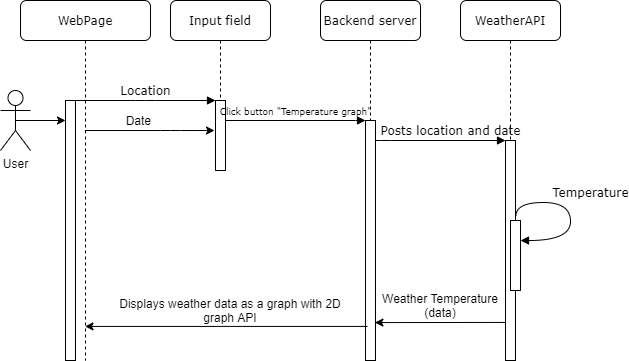

The diagram above was exported from draw.io. Its source (the exported page's mxGraphModel, read from the mxfile embedded in the PNG):
<mxGraphModel dx="1086" dy="467" grid="1" gridSize="10" guides="1" tooltips="1" connect="1" arrows="1" fold="1" page="1" pageScale="1" pageWidth="1100" pageHeight="850" background="#ffffff" math="0" shadow="0">
  <root>
    <mxCell id="0" />
    <mxCell id="1" parent="0" />
    <mxCell id="vTifhdO52g4Y1t6pmS3x-9" value="WeatherAPI" style="shape=umlLifeline;perimeter=lifelinePerimeter;whiteSpace=wrap;html=1;container=1;collapsible=0;recursiveResize=0;outlineConnect=0;rounded=1;shadow=0;comic=0;labelBackgroundColor=none;strokeWidth=1;fontFamily=Verdana;fontSize=12;align=center;" vertex="1" parent="1">
      <mxGeometry x="540" y="80" width="100" height="360" as="geometry" />
    </mxCell>
    <mxCell id="7baba1c4bc27f4b0-2" value="Input field" style="shape=umlLifeline;perimeter=lifelinePerimeter;whiteSpace=wrap;html=1;container=1;collapsible=0;recursiveResize=0;outlineConnect=0;rounded=1;shadow=0;comic=0;labelBackgroundColor=none;strokeWidth=1;fontFamily=Verdana;fontSize=12;align=center;" parent="1" vertex="1">
      <mxGeometry x="250" y="80" width="100" height="170" as="geometry" />
    </mxCell>
    <mxCell id="7baba1c4bc27f4b0-10" value="" style="html=1;points=[];perimeter=orthogonalPerimeter;rounded=0;shadow=0;comic=0;labelBackgroundColor=none;strokeWidth=1;fontFamily=Verdana;fontSize=12;align=center;" parent="7baba1c4bc27f4b0-2" vertex="1">
      <mxGeometry x="45" y="100" width="10" height="70" as="geometry" />
    </mxCell>
    <mxCell id="7baba1c4bc27f4b0-3" value="Backend server" style="shape=umlLifeline;perimeter=lifelinePerimeter;whiteSpace=wrap;html=1;container=1;collapsible=0;recursiveResize=0;outlineConnect=0;rounded=1;shadow=0;comic=0;labelBackgroundColor=none;strokeWidth=1;fontFamily=Verdana;fontSize=12;align=center;" parent="1" vertex="1">
      <mxGeometry x="400" y="80" width="100" height="360" as="geometry" />
    </mxCell>
    <mxCell id="7baba1c4bc27f4b0-13" value="" style="html=1;points=[];perimeter=orthogonalPerimeter;rounded=0;shadow=0;comic=0;labelBackgroundColor=none;strokeWidth=1;fontFamily=Verdana;fontSize=12;align=center;" parent="7baba1c4bc27f4b0-3" vertex="1">
      <mxGeometry x="45" y="120" width="10" height="240" as="geometry" />
    </mxCell>
    <mxCell id="7baba1c4bc27f4b0-8" value="WebPage" style="shape=umlLifeline;perimeter=lifelinePerimeter;whiteSpace=wrap;html=1;container=1;collapsible=0;recursiveResize=0;outlineConnect=0;rounded=1;shadow=0;comic=0;labelBackgroundColor=none;strokeWidth=1;fontFamily=Verdana;fontSize=12;align=center;" parent="1" vertex="1">
      <mxGeometry x="100" y="80" width="130" height="360" as="geometry" />
    </mxCell>
    <mxCell id="7baba1c4bc27f4b0-9" value="" style="html=1;points=[];perimeter=orthogonalPerimeter;rounded=0;shadow=0;comic=0;labelBackgroundColor=none;strokeWidth=1;fontFamily=Verdana;fontSize=12;align=center;" parent="7baba1c4bc27f4b0-8" vertex="1">
      <mxGeometry x="45" y="100" width="10" height="260" as="geometry" />
    </mxCell>
    <mxCell id="vTifhdO52g4Y1t6pmS3x-6" value="Date&amp;nbsp;" style="text;html=1;strokeColor=none;fillColor=none;align=center;verticalAlign=middle;whiteSpace=wrap;rounded=0;" vertex="1" parent="7baba1c4bc27f4b0-8">
      <mxGeometry x="100" y="110" width="40" height="20" as="geometry" />
    </mxCell>
    <mxCell id="7baba1c4bc27f4b0-16" value="" style="html=1;points=[];perimeter=orthogonalPerimeter;rounded=0;shadow=0;comic=0;labelBackgroundColor=none;strokeWidth=1;fontFamily=Verdana;fontSize=12;align=center;" parent="1" vertex="1">
      <mxGeometry x="585" y="220" width="10" height="220" as="geometry" />
    </mxCell>
    <mxCell id="7baba1c4bc27f4b0-17" value="Posts location and date" style="html=1;verticalAlign=bottom;endArrow=block;labelBackgroundColor=none;fontFamily=Verdana;fontSize=12;edgeStyle=elbowEdgeStyle;elbow=vertical;" parent="1" source="7baba1c4bc27f4b0-13" target="7baba1c4bc27f4b0-16" edge="1">
      <mxGeometry x="0.1538" relative="1" as="geometry">
        <mxPoint x="510" y="220" as="sourcePoint" />
        <Array as="points">
          <mxPoint x="460" y="220" />
        </Array>
        <mxPoint as="offset" />
      </mxGeometry>
    </mxCell>
    <mxCell id="7baba1c4bc27f4b0-11" value="Location" style="html=1;verticalAlign=bottom;endArrow=block;entryX=0;entryY=0;labelBackgroundColor=none;fontFamily=Verdana;fontSize=12;edgeStyle=elbowEdgeStyle;elbow=vertical;" parent="1" source="7baba1c4bc27f4b0-9" target="7baba1c4bc27f4b0-10" edge="1">
      <mxGeometry relative="1" as="geometry">
        <mxPoint x="220" y="190" as="sourcePoint" />
      </mxGeometry>
    </mxCell>
    <mxCell id="7baba1c4bc27f4b0-14" value="&lt;font style=&quot;font-size: 9px&quot;&gt;Click button &quot;Temperature graph&quot;&lt;/font&gt;" style="html=1;verticalAlign=bottom;endArrow=block;entryX=0;entryY=0;labelBackgroundColor=none;fontFamily=Verdana;fontSize=12;edgeStyle=elbowEdgeStyle;elbow=vertical;" parent="1" source="7baba1c4bc27f4b0-10" target="7baba1c4bc27f4b0-13" edge="1">
      <mxGeometry relative="1" as="geometry">
        <mxPoint x="370" y="200" as="sourcePoint" />
      </mxGeometry>
    </mxCell>
    <mxCell id="7baba1c4bc27f4b0-34" value="" style="html=1;points=[];perimeter=orthogonalPerimeter;rounded=0;shadow=0;comic=0;labelBackgroundColor=none;strokeWidth=1;fontFamily=Verdana;fontSize=12;align=center;" parent="1" vertex="1">
      <mxGeometry x="590" y="300" width="10" height="70" as="geometry" />
    </mxCell>
    <mxCell id="7baba1c4bc27f4b0-35" value="Temperature" style="html=1;verticalAlign=bottom;endArrow=block;labelBackgroundColor=none;fontFamily=Verdana;fontSize=12;elbow=vertical;edgeStyle=orthogonalEdgeStyle;curved=1;entryX=1;entryY=0.286;entryPerimeter=0;exitX=1.038;exitY=0.345;exitPerimeter=0;" parent="1" source="7baba1c4bc27f4b0-16" target="7baba1c4bc27f4b0-34" edge="1">
      <mxGeometry x="-0.1226" y="20" relative="1" as="geometry">
        <mxPoint x="465" y="230" as="sourcePoint" />
        <mxPoint x="595" y="230" as="targetPoint" />
        <Array as="points">
          <mxPoint x="650" y="282" />
          <mxPoint x="650" y="320" />
        </Array>
        <mxPoint as="offset" />
      </mxGeometry>
    </mxCell>
    <mxCell id="vTifhdO52g4Y1t6pmS3x-1" value="User" style="shape=umlActor;verticalLabelPosition=bottom;verticalAlign=top;html=1;outlineConnect=0;" vertex="1" parent="1">
      <mxGeometry x="80" y="170" width="30" height="60" as="geometry" />
    </mxCell>
    <mxCell id="vTifhdO52g4Y1t6pmS3x-4" value="" style="endArrow=classic;html=1;exitX=0.5;exitY=0.5;exitDx=0;exitDy=0;exitPerimeter=0;" edge="1" parent="1" source="vTifhdO52g4Y1t6pmS3x-1" target="7baba1c4bc27f4b0-9">
      <mxGeometry width="50" height="50" relative="1" as="geometry">
        <mxPoint x="120" y="240" as="sourcePoint" />
        <mxPoint x="170" y="190" as="targetPoint" />
      </mxGeometry>
    </mxCell>
    <mxCell id="vTifhdO52g4Y1t6pmS3x-5" value="" style="endArrow=classic;html=1;entryX=-0.1;entryY=0.429;entryDx=0;entryDy=0;entryPerimeter=0;" edge="1" parent="1" source="7baba1c4bc27f4b0-8" target="7baba1c4bc27f4b0-10">
      <mxGeometry width="50" height="50" relative="1" as="geometry">
        <mxPoint x="190" y="260" as="sourcePoint" />
        <mxPoint x="250" y="210" as="targetPoint" />
        <Array as="points">
          <mxPoint x="250" y="210" />
        </Array>
      </mxGeometry>
    </mxCell>
    <mxCell id="vTifhdO52g4Y1t6pmS3x-11" value="" style="endArrow=classic;html=1;exitX=0;exitY=0.827;exitDx=0;exitDy=0;exitPerimeter=0;entryX=0.939;entryY=0.842;entryDx=0;entryDy=0;entryPerimeter=0;" edge="1" parent="1" source="7baba1c4bc27f4b0-16" target="7baba1c4bc27f4b0-13">
      <mxGeometry width="50" height="50" relative="1" as="geometry">
        <mxPoint x="500" y="420" as="sourcePoint" />
        <mxPoint x="460" y="402" as="targetPoint" />
      </mxGeometry>
    </mxCell>
    <mxCell id="vTifhdO52g4Y1t6pmS3x-12" value="Weather Temperature (data)" style="text;html=1;strokeColor=none;fillColor=none;align=center;verticalAlign=middle;whiteSpace=wrap;rounded=0;" vertex="1" parent="1">
      <mxGeometry x="460" y="370" width="120" height="30" as="geometry" />
    </mxCell>
    <mxCell id="vTifhdO52g4Y1t6pmS3x-13" value="" style="endArrow=classic;html=1;exitX=0.2;exitY=0.858;exitDx=0;exitDy=0;exitPerimeter=0;" edge="1" parent="1" source="7baba1c4bc27f4b0-13" target="7baba1c4bc27f4b0-8">
      <mxGeometry width="50" height="50" relative="1" as="geometry">
        <mxPoint x="350" y="430" as="sourcePoint" />
        <mxPoint x="400" y="380" as="targetPoint" />
      </mxGeometry>
    </mxCell>
    <mxCell id="vTifhdO52g4Y1t6pmS3x-14" value="Displays weather data as a graph with 2D graph API" style="text;html=1;strokeColor=none;fillColor=none;align=center;verticalAlign=middle;whiteSpace=wrap;rounded=0;" vertex="1" parent="1">
      <mxGeometry x="190" y="380" width="240" height="20" as="geometry" />
    </mxCell>
  </root>
</mxGraphModel>